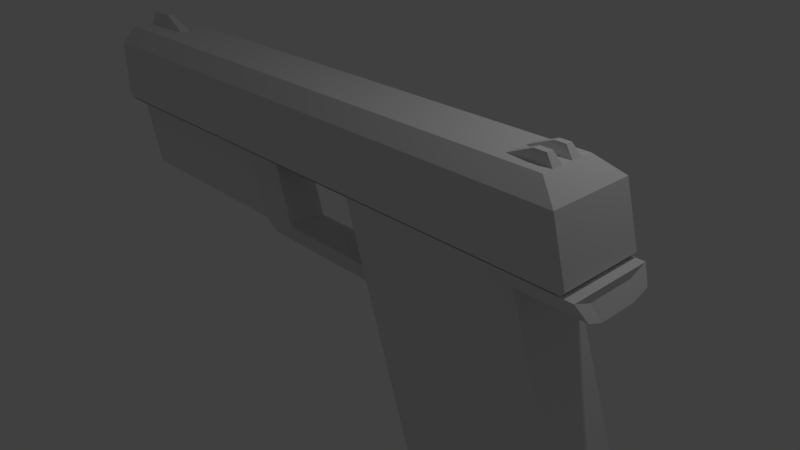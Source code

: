 # Source: Pistol2.blend  (saved by Blender 2.79.0; exported with 4.5.12 LTS)
import bpy
from mathutils import Matrix  # noqa: F401  (used for matrix-valued properties, if any)

bpy.ops.wm.read_factory_settings(use_empty=True)
scene = bpy.context.scene
scene.name = 'Scene'

# ---- collections
col_collection_1 = bpy.data.collections.new('Collection 1'); scene.collection.children.link(col_collection_1)

# ---- materials (node trees are filled in below, after node groups)
mat_material = bpy.data.materials.new('Material')
mat_material.alpha_threshold = 0.0
mat_material.use_transparent_shadow = False
mat_material.roughness = 0.5
mat_material.line_color = (0.0, 0.0, 0.0, 1.0)

# ---- material node trees

# ---- world
world_world = bpy.data.worlds.new('World'); scene.world = world_world
world_world.color = (0.05088, 0.05088, 0.05088)
world_world.use_sun_shadow = False
world_world.sun_shadow_jitter_overblur = 0.0
world_world.cycles.sampling_method = 'MANUAL'

# ---- cameras
cam_camera = bpy.data.cameras.new('Camera')
cam_camera.clip_end = 100.0
cam_camera.lens = 35.0
cam_camera.sensor_width = 32.0
cam_camera.sensor_height = 18.0
cam_camera.ortho_scale = 7.314
cam_camera.dof.focus_distance = 0.0
cam_camera.dof.aperture_fstop = 128.0

# ---- lights
light_lamp = bpy.data.lights.new('Lamp', 'POINT')
light_lamp.transmission_factor = 0.0
light_lamp.cutoff_distance = 30.0
light_lamp.energy = 100.0
light_lamp.shadow_buffer_clip_start = 1.001
light_lamp.shadow_soft_size = 0.1
light_lamp.shadow_maximum_resolution = 0.006
light_lamp.use_absolute_resolution = True

# ---- meshes
me_cube_001 = bpy.data.meshes.new('Cube.001')
me_cube_001.from_pydata([(-0.7264, -2.265, -1.468), (-5.174, -2.265, -1.468), (-5.174, 0.2013, -1.468), (-0.7264, 0.2013, -1.468), (-9.596, -2.265, -1.468), (-9.596, 0.2013, -1.468), (-10.03, -2.265, -1.468), (-10.03, 0.2013, -1.468), (-0.7264, -2.265, 0.2416), (-0.7264, -1.829, 0.6779), (-5.174, -1.829, 0.6779), (-5.174, -2.265, 0.2416), (-0.7264, -0.235, 0.6779), (-0.7264, 0.2013, 0.2416), (-5.174, 0.2013, 0.2416), (-5.174, -0.235, 0.6779), (1.126, 0.2013, 0.2416), (1.126, -2.265, 0.2416), (-10.03, -0.235, 0.6779), (-10.03, 0.2013, 0.2416), (-15.61, -0.235, 0.6779), (-15.61, 0.2013, 0.2416), (-9.596, -1.829, 0.6779), (-9.596, -2.265, 0.2416), (-9.596, 0.2013, 0.2416), (-9.596, -0.235, 0.6779), (-15.61, -2.265, 0.2416), (-15.61, -1.829, 0.6779), (-10.03, -1.829, 0.6779), (-10.03, -2.265, 0.2416), (1.549, 0.2013, -1.356), (1.463, 0.2013, -1.468), (1.463, 0.2013, -1.468), (1.463, -2.265, -1.468), (1.549, -2.265, -1.356), (1.463, -2.265, -1.468), (-15.61, -2.265, -1.352), (-15.5, -2.265, -1.468), (-15.5, -2.265, -1.468), (-15.5, 0.2013, -1.468), (-15.61, 0.2013, -1.352), (-15.5, 0.2013, -1.468), (0.4811, -0.235, 0.6779), (1.126, 0.2013, 0.2416), (1.126, -2.265, 0.2416), (0.4811, -1.829, 0.6779), (-0.7264, -1.51, 0.6779), (-0.7264, -1.191, 0.6779), (-0.7264, -0.8727, 0.6779), (-0.7264, -0.5538, 0.6779), (-5.174, -0.5538, 0.6779), (-5.174, -0.8727, 0.6779), (-5.174, -1.191, 0.6779), (-5.174, -1.51, 0.6779), (-9.596, -0.5538, 0.6779), (-9.596, -0.8727, 0.6779), (-9.596, -1.191, 0.6779), (-9.596, -1.51, 0.6779), (-10.03, -0.5538, 0.6779), (-10.03, -0.8727, 0.6779), (-10.03, -1.191, 0.6779), (-10.03, -1.51, 0.6779), (-15.61, -0.5538, 0.6779), (-15.61, -0.8727, 0.6779), (-15.61, -1.191, 0.6779), (-15.61, -1.51, 0.6779), (1.126, -1.772, 0.2416), (1.126, -1.279, 0.2416), (1.126, -0.7854, 0.2416), (1.126, -0.292, 0.2416), (0.4811, -0.5538, 0.6779), (0.4811, -0.8727, 0.6779), (0.4811, -1.191, 0.6779), (0.4811, -1.51, 0.6779), (-0.07199, -1.448, 0.9523), (-0.07199, -1.254, 0.9523), (-0.05996, -0.8032, 0.9523), (-0.05996, -0.6233, 0.9523), (0.2479, -0.6233, 0.9523), (0.2479, -0.8032, 0.9523), (0.26, -1.254, 0.9523), (0.26, -1.448, 0.9523), (-13.89, 0.2013, 0.2416), (-13.89, -0.235, 0.6779), (-13.89, -2.265, 0.2416), (-13.89, -1.829, 0.6779), (-13.89, -1.51, 0.6779), (-13.89, -1.191, 0.6779), (-13.89, -0.8727, 0.6779), (-13.89, -0.5538, 0.6779), (-15.51, -0.96, 1.047), (-15.51, -1.104, 1.047), (-14.73, -1.104, 1.047), (-14.73, -0.96, 1.047)], [(32, 3)], [(37, 39, 31, 33), (3, 2, 14, 13), (40, 36, 26, 27, 65, 64, 63, 62, 20, 21), (46, 53, 10, 9), (14, 2, 5, 24), (50, 15, 25, 54), (8, 17, 44, 45, 9), (24, 5, 7, 19), (1, 11, 23, 4), (31, 3, 30), (4, 23, 29, 6), (54, 25, 18, 58), (19, 7, 41, 40, 21, 82), (6, 29, 84, 26, 36, 38), (89, 83, 20, 62), (9, 10, 11, 8), (15, 12, 13, 14), (13, 43, 30, 3), (82, 21, 20, 83), (10, 22, 23, 11), (14, 24, 25, 15), (29, 23, 22, 28), (24, 19, 18, 25), (84, 29, 28, 85), (1, 0, 8, 11), (46, 9, 45, 73), (30, 31, 32), (33, 34, 35), (36, 37, 38), (39, 40, 41), (36, 40, 39, 37), (30, 34, 33, 31), (34, 0, 35), (69, 43, 42, 70), (12, 42, 43, 16, 13), (44, 66, 73, 45), (66, 67, 72, 73), (67, 68, 71, 72), (68, 69, 70, 71), (12, 49, 70, 42), (48, 71, 79, 76), (48, 47, 72, 71), (46, 73, 81, 74), (85, 86, 65, 27), (86, 87, 64, 65), (64, 87, 92, 91), (88, 89, 62, 63), (22, 57, 61, 28), (57, 56, 60, 61), (56, 55, 59, 60), (55, 54, 58, 59), (10, 53, 57, 22), (53, 52, 56, 57), (52, 51, 55, 56), (51, 50, 54, 55), (12, 15, 50, 49), (49, 50, 51, 48), (48, 51, 52, 47), (47, 52, 53, 46), (77, 76, 79, 78), (75, 74, 81, 80), (73, 72, 80, 81), (49, 48, 76, 77), (71, 70, 78, 79), (72, 47, 75, 80), (47, 46, 74, 75), (70, 49, 77, 78), (59, 58, 89, 88), (60, 59, 88, 87), (61, 60, 87, 86), (28, 61, 86, 85), (26, 84, 85, 27), (19, 82, 83, 18), (58, 18, 83, 89), (92, 93, 90, 91), (87, 88, 93, 92), (63, 64, 91, 90), (88, 63, 90, 93), (34, 30, 43, 44), (17, 8, 0, 34)])
me_cube_001.materials.append(mat_material)
me_cube_001.use_remesh_preserve_volume = False
me_cube_001.use_remesh_preserve_attributes = False
me_cube_001.use_mirror_vertex_groups = False
me_cube_001.update()
me_cube = bpy.data.meshes.new('Cube')
me_cube.from_pydata([(-5.172, -0.3538, -1.674), (-5.172, -1.71, -1.674), (1.58, -0.3538, -1.674), (1.58, -1.71, -1.674), (-9.594, -0.2913, -1.674), (-8.826, -0.2901, -3.935), (-9.594, -1.773, -1.674), (-8.826, -1.774, -3.935), (-15.61, -0.1777, -1.674), (-14.97, -0.1777, -3.53), (-15.61, -1.886, -1.674), (-14.97, -1.886, -3.53), (-9.802, -1.886, -1.674), (-9.221, -1.886, -3.53), (-9.221, -0.1777, -3.53), (-9.802, -0.1777, -1.674), (-0.7264, -2.265, -1.468), (-5.174, -2.265, -1.468), (-5.174, 0.2013, -1.468), (-0.7264, 0.2013, -1.468), (-9.596, -2.265, -1.468), (1.579, 0.2013, -1.468), (1.579, -2.265, -1.468), (-9.596, 0.2013, -1.468), (-15.61, -2.265, -1.468), (-15.61, 0.2013, -1.468), (-10.03, -2.265, -1.468), (-10.03, 0.2013, -1.468), (-5.594, -0.4779, -1.935), (-5.003, -0.4613, -3.675), (-5.594, -1.586, -1.935), (-8.995, -1.587, -1.935), (-5.003, -1.603, -3.675), (-8.995, -0.4771, -1.935), (-8.404, -0.4613, -3.675), (-8.404, -1.603, -3.675), (-5.003, -1.032, -3.675), (-8.995, -1.032, -1.935), (-5.003, -1.032, -3.675), (-8.995, -1.032, -1.935), (-8.404, -1.032, -3.675), (-8.404, -1.032, -3.675), (-4.397, -0.2901, -3.935), (-4.397, -1.774, -3.935), (2.009, -1.71, -9.662), (-2.439, -1.71, -9.662), (-2.439, -0.3538, -9.662), (2.009, -0.3538, -9.662), (2.007, 0.2013, -9.456), (-2.441, 0.2013, -9.456), (-2.441, -2.265, -9.456), (2.007, -2.265, -9.456), (2.17, -0.4695, -8.694), (-0.0965, -0.4695, -2.069), (-0.0965, -1.595, -2.069), (2.17, -1.595, -8.694), (1.815, -0.4695, -2.069), (1.815, -1.595, -2.069), (-0.09792, -0.00911, -1.897), (-0.09792, -2.055, -1.897), (1.814, -2.055, -1.897), (1.814, -0.00911, -1.897), (2.169, -0.00911, -8.523), (2.169, -2.055, -8.523)], [(34, 40), (36, 29), (35, 41), (37, 31), (38, 32), (39, 33), (28, 30)], [(48, 19, 58, 62), (0, 4, 23, 18), (13, 12, 10, 11), (10, 12, 26, 24), (4, 0, 28, 33), (12, 6, 20, 26), (29, 42, 5, 34), (17, 1, 45, 50), (11, 10, 8, 9), (8, 10, 24, 25), (15, 14, 9, 8), (4, 15, 27, 23), (14, 13, 11, 9), (15, 8, 25, 27), (29, 28, 0, 42), (22, 16, 59, 60), (7, 5, 42, 43), (6, 1, 17, 20), (5, 7, 13, 14), (16, 17, 50, 51), (4, 5, 14, 15), (3, 2, 21, 22), (7, 6, 12, 13), (6, 7, 35, 31), (1, 6, 31, 30), (5, 4, 33, 34), (33, 31, 35, 34), (35, 32, 29, 34), (35, 7, 43, 32), (32, 43, 1, 30), (24, 22, 21, 25), (2, 3, 57, 56), (47, 46, 49, 48), (45, 44, 51, 50), (44, 45, 46, 47), (0, 18, 49, 46), (16, 51, 63, 59), (19, 21, 61, 58), (1, 0, 46, 45), (18, 19, 48, 49), (3, 22, 60, 57), (56, 53, 58, 61), (54, 57, 60, 59), (53, 54, 55, 52), (58, 53, 52, 62), (54, 59, 63, 55), (56, 57, 54, 53), (51, 44, 55, 63), (47, 48, 62, 52), (21, 2, 56, 61), (44, 47, 52, 55)])
me_cube.materials.append(mat_material)
me_cube.use_remesh_preserve_volume = False
me_cube.use_remesh_preserve_attributes = False
me_cube.use_mirror_vertex_groups = False
me_cube.update()

# ---- objects
ob_cube_001 = bpy.data.objects.new('Cube.001', me_cube_001)
ob_cube = bpy.data.objects.new('Cube', me_cube)
ob_lamp = bpy.data.objects.new('Lamp', light_lamp)
ob_camera = bpy.data.objects.new('Camera', cam_camera)

# ---- transforms, parenting, visibility, modifiers, constraints
ob_cube_001.location = (3.032, 4.016e-08, 2.063)
ob_cube_001.scale = (0.4494, 0.4494, 0.4494)
ob_cube_001.lock_rotations_4d = False
ob_cube_001.empty_display_type = 'ARROWS'
ob_cube_001.lineart.crease_threshold = 0.0
ob_cube.location = (3.126, 3.965e-08, 2.048)
ob_cube.scale = (0.4497, 0.4497, 0.4497)
ob_cube.lock_rotations_4d = False
ob_cube.empty_display_type = 'ARROWS'
ob_cube.lineart.crease_threshold = 0.0
ob_lamp.location = (4.076, 1.005, 5.904)
ob_lamp.rotation_euler = (0.6503, 0.05522, 1.866)
ob_lamp.lock_rotations_4d = False
ob_lamp.empty_display_type = 'ARROWS'
ob_lamp.color = (0.0, 0.0, 0.0, 0.0)
ob_lamp.lineart.crease_threshold = 0.0
ob_camera.location = (7.481, -6.508, 5.344)
ob_camera.rotation_euler = (1.109, 0.0, 0.8149)
ob_camera.lock_rotations_4d = False
ob_camera.empty_display_type = 'ARROWS'
ob_camera.color = (0.0, 0.0, 0.0, 0.0)
ob_camera.display_type = 'WIRE'
ob_camera.lineart.crease_threshold = 0.0

# ---- collection membership
col_collection_1.objects.link(ob_cube_001)
col_collection_1.objects.link(ob_cube)
col_collection_1.objects.link(ob_lamp)
col_collection_1.objects.link(ob_camera)

# ---- scene / render settings (as saved in the file)
scene.camera = ob_camera
scene.frame_start = 1; scene.frame_end = 250; scene.frame_set(3)
scene.render.engine = 'BLENDER_EEVEE_NEXT'
scene.render.resolution_percentage = 50
scene.render.dither_intensity = 0.0
scene.cycles.use_denoising = False
scene.cycles.samples = 128
scene.cycles.sampling_pattern = 'TABULATED_SOBOL'
scene.cycles.use_adaptive_sampling = False
scene.cycles.use_light_tree = False
scene.cycles.blur_glossy = 0.0
scene.cycles.sample_clamp_indirect = 0.0
scene.view_settings.view_transform = 'Standard'
bpy.context.view_layer.update()
